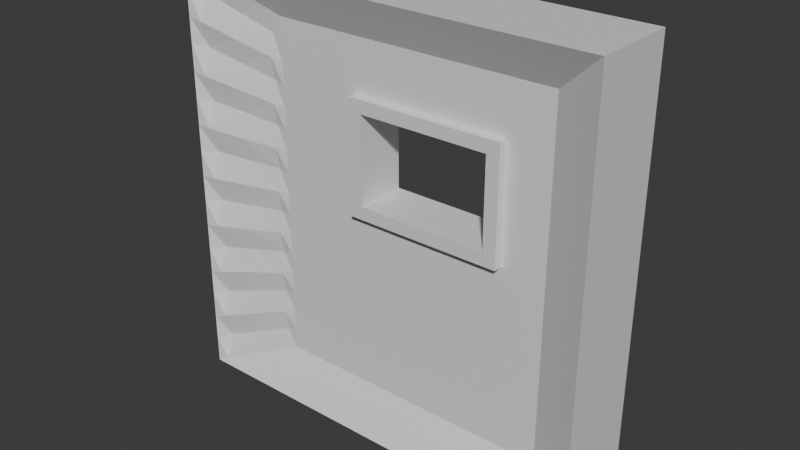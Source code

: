 # Source: door.blend  (saved by Blender 4.3.34; exported with 4.5.12 LTS)
import bpy
from mathutils import Matrix  # noqa: F401  (used for matrix-valued properties, if any)

bpy.ops.wm.read_factory_settings(use_empty=True)
scene = bpy.context.scene
scene.name = 'Scene'

# ---- collections
col_collection = bpy.data.collections.new('Collection'); scene.collection.children.link(col_collection)

# ---- materials (node trees are filled in below, after node groups)
mat_door_top = bpy.data.materials.new('Door_Top')
mat_door_bottom = bpy.data.materials.new('Door_Bottom')

# ---- material node trees
mat_door_top.use_nodes = True; mat_door_top.node_tree.nodes.clear()
_N = mat_door_top.node_tree.nodes; _L = mat_door_top.node_tree.links
n0 = _N.new('ShaderNodeBsdfPrincipled'); n0.name = 'Principled BSDF'; n0.location = (10, 300)
n1 = _N.new('ShaderNodeOutputMaterial'); n1.name = 'Material Output'; n1.location = (300, 300)
_L.new(n0.outputs[0], n1.inputs[0])
n1.is_active_output = True
mat_door_bottom.use_nodes = True; mat_door_bottom.node_tree.nodes.clear()
_N = mat_door_bottom.node_tree.nodes; _L = mat_door_bottom.node_tree.links
n0 = _N.new('ShaderNodeBsdfPrincipled'); n0.name = 'Principled BSDF'; n0.location = (10, 300)
n1 = _N.new('ShaderNodeOutputMaterial'); n1.name = 'Material Output'; n1.location = (300, 300)
_L.new(n0.outputs[0], n1.inputs[0])
n1.is_active_output = True

# ---- world
world_world = bpy.data.worlds.new('World'); scene.world = world_world
world_world.use_nodes = True; world_world.node_tree.nodes.clear()
_N = world_world.node_tree.nodes; _L = world_world.node_tree.links
n0 = _N.new('ShaderNodeOutputWorld'); n0.name = 'World Output'; n0.location = (300, 300)
n1 = _N.new('ShaderNodeBackground'); n1.name = 'Background'; n1.location = (10, 300)
n1.inputs[0].default_value = (0.05088, 0.05088, 0.05088, 1.0)
_L.new(n1.outputs[0], n0.inputs[0])
n0.is_active_output = True
world_world.color = (0.05088, 0.05088, 0.05088)
world_world.sun_shadow_jitter_overblur = 0.0

# ---- meshes
me_cube = bpy.data.meshes.new('Cube')
me_cube.from_pydata([(1.0, 1.0, -1.0), (-1.0, 1.0, -1.0), (1.0, 1.0, 1.0), (-1.0, -1.0, -1.0), (-1.0, -1.0, 1.0), (1.0, -1.0, 1.0), (1.0, -1.0, -1.0), (-1.0, 1.0, 1.0), (0.77, 0.4, -0.804), (-0.57, 0.4, -0.804), (0.77, 0.4, 0.804), (-0.57, -0.4, -0.804), (-0.57, -0.4, 0.804), (0.77, -0.4, 0.804), (0.77, -0.4, -0.804), (-0.57, 0.4, 0.804), (-0.1671, -0.4, 0.564), (0.5671, -0.4, 0.564), (0.5071, 0.4, 0.09605), (-0.1071, 0.4, 0.09605), (-0.1071, -0.4, 0.09605), (-0.1071, 0.4, 0.504), (-0.1671, 0.4, 0.03605), (0.5671, -0.4, 0.03605), (0.5071, -0.4, 0.09605), (0.5671, 0.4, 0.03605), (-0.1671, 0.4, 0.564), (0.5071, 0.4, 0.504), (0.5071, 0.6, 0.504), (-0.1671, 0.6, 0.564), (0.5671, 0.6, 0.564), (-0.1671, 0.6, 0.03605), (0.5671, 0.6, 0.03605), (-0.1071, 0.6, 0.504), (0.5671, 0.4, 0.564), (-0.1671, -0.4, 0.03605), (-0.1071, 0.6, 0.09605), (0.5071, 0.6, 0.09605), (0.5071, -0.6, 0.09605), (-0.1071, -0.6, 0.09605), (0.5671, -0.6, 0.03605), (-0.1671, -0.6, 0.03605), (-0.1071, -0.6, 0.504), (0.5071, -0.6, 0.504), (-0.1071, -0.4, 0.504), (0.5071, -0.4, 0.504), (-0.1671, -0.6, 0.564), (0.5671, -0.6, 0.564), (-1.0, -1.0, 0.0), (-1.0, 1.0, 0.0), (-0.57, -0.4, 0.0), (-0.57, 0.4, 0.0), (-1.0, 1.0, 0.25), (-1.0, -1.0, -0.25), (-0.6237, 0.475, 0.8285), (-0.9462, -0.925, 0.9755), (-0.6237, -0.475, -0.8285), (-0.6237, 0.475, -0.8285), (-1.0, -1.0, 0.5), (-1.0, 1.0, -0.5), (-0.57, -0.4, 0.402), (-0.57, 0.4, -0.402), (-1.0, -1.0, -0.5), (-1.0, 1.0, 0.5), (-0.57, -0.4, -0.402), (-0.57, 0.4, 0.402), (-0.57, 0.4, -0.603), (-0.57, -0.4, 0.603), (-1.0, 1.0, -0.75), (-1.0, -1.0, 0.75), (-0.57, 0.4, 0.201), (-0.9462, 0.925, 0.0), (-0.9462, -0.925, 0.0), (-1.0, -1.0, 0.25), (-1.0, 1.0, -0.25), (-0.57, -0.4, 0.201), (-0.57, 0.4, -0.201), (-1.0, -1.0, -0.75), (-1.0, 1.0, 0.75), (-0.57, -0.4, -0.603), (-0.57, 0.4, 0.603), (-0.9462, 0.925, -0.9755), (-0.9462, -0.925, -0.9755), (-0.6237, -0.475, 0.8285), (-0.9462, 0.925, 0.9755), (-0.6237, 0.475, 0.0), (-0.6237, -0.475, 0.0), (-0.6237, -0.475, 0.4142), (-0.6237, -0.475, -0.4142), (-0.9462, -0.925, -0.4877), (-0.6237, 0.475, -0.4142), (-0.6237, 0.475, 0.4142), (-0.9462, 0.925, 0.4877), (-0.9462, 0.925, -0.4877), (-0.9462, -0.925, 0.4877), (-0.9462, -0.925, 0.2439), (-0.9462, 0.925, -0.2439), (-0.9462, 0.925, 0.7316), (-0.6237, 0.475, 0.2071), (-0.6237, 0.475, 0.6214), (-0.6237, 0.475, -0.6214), (-0.6237, 0.475, -0.2071), (-0.9462, -0.925, -0.7316), (-0.6237, -0.475, -0.2071), (-0.6237, -0.475, -0.6214), (-0.6237, -0.475, 0.6214), (-0.6237, -0.475, 0.2071), (-0.9462, -0.925, -0.2439), (-0.9462, 0.925, 0.2439), (-0.9462, 0.925, -0.7316), (-0.9462, -0.925, 0.7316), (-1.0, -1.0, 0.875), (-1.0, 1.0, -0.875), (-0.57, -0.4, 0.7035), (-0.57, 0.4, -0.7035), (-1.0, -1.0, -0.125), (-1.0, 1.0, 0.125), (-0.57, -0.4, -0.1005), (-0.57, 0.4, 0.1005), (-1.0, 1.0, 0.375), (-1.0, -1.0, -0.375), (-0.785, 0.7, 0.902), (-0.785, -0.7, 0.902), (-0.785, -0.7, -0.902), (-0.57, 0.4, -0.1005), (-0.57, -0.4, 0.1005), (-0.785, 0.7, -0.902), (-1.0, 1.0, -0.125), (-1.0, -1.0, 0.125), (-1.0, -1.0, 0.375), (-1.0, 1.0, -0.375), (-0.57, -0.4, 0.3015), (-0.57, 0.4, -0.3015), (-1.0, -1.0, -0.625), (-1.0, 1.0, 0.625), (-0.57, -0.4, -0.5025), (-0.57, 0.4, 0.5025), (-0.785, -0.7, 0.0), (-0.785, 0.7, 0.0), (-0.57, 0.4, 0.3015), (-0.57, -0.4, -0.3015), (-1.0, -1.0, 0.625), (-1.0, 1.0, -0.625), (-0.57, -0.4, 0.5025), (-0.57, 0.4, -0.5025), (-1.0, -1.0, -0.875), (-1.0, 1.0, 0.875), (-0.57, -0.4, -0.7035), (-0.57, 0.4, 0.7035), (-0.785, -0.7, -0.451), (-0.785, 0.7, 0.451), (-0.785, 0.7, -0.451), (-0.785, -0.7, 0.451), (-0.9462, -0.74, 0.1219), (-0.9462, -0.74, 0.3658), (-0.9462, 0.74, -0.1219), (-0.9462, 0.74, -0.3658), (-0.785, 0.7, 0.6765), (-0.9462, 0.74, 0.8536), (-0.9462, 0.74, 0.6097), (-0.6237, 0.38, 0.3107), (-0.6237, 0.38, 0.1036), (-0.6237, 0.38, 0.7249), (-0.6237, 0.38, 0.5178), (-0.6237, 0.38, -0.5178), (-0.6237, 0.38, -0.7249), (-0.785, 0.7, -0.2255), (-0.6237, 0.38, -0.1036), (-0.6237, 0.38, -0.3107), (-0.785, -0.7, -0.6765), (-0.9462, -0.74, -0.8536), (-0.9462, -0.74, -0.6097), (-0.6237, -0.38, -0.3107), (-0.6237, -0.38, -0.1036), (-0.6237, -0.38, -0.7249), (-0.6237, -0.38, -0.5178), (-0.6237, -0.38, 0.5178), (-0.6237, -0.38, 0.7249), (-0.785, -0.7, 0.2255), (-0.6237, -0.38, 0.1036), (-0.6237, -0.38, 0.3107), (-0.9462, -0.74, -0.3658), (-0.9462, -0.74, -0.1219), (-0.785, -0.7, -0.2255), (-0.785, 0.7, 0.2255), (-0.9462, 0.74, 0.3658), (-0.9462, 0.74, 0.1219), (-0.785, 0.7, -0.6765), (-0.9462, 0.74, -0.6097), (-0.9462, 0.74, -0.8536), (-0.785, -0.7, 0.6765), (-0.9462, -0.74, 0.6097), (-0.9462, -0.74, 0.8536), (-0.785, -0.56, 0.3382), (-0.785, 0.56, -0.1127), (-0.785, -0.56, -0.7892), (-0.785, 0.56, 0.7892), (-0.785, -0.56, 0.1127), (-0.785, -0.56, -0.5637), (-0.785, -0.56, -0.3382), (-0.785, -0.56, 0.7892), (-0.785, 0.56, -0.7892), (-0.785, -0.56, -0.1127), (-0.785, 0.56, -0.5637), (-0.785, -0.56, 0.5637), (-0.785, 0.56, 0.1127), (-0.785, 0.56, 0.3382), (-0.785, 0.56, -0.3382), (-0.785, 0.56, 0.5637), (0.77, 0.4, -0.2), (-0.57, -0.4, -0.202), (0.77, -0.4, -0.202), (-0.1667, -0.4, -0.202), (0.5692, -0.4, -0.202), (-0.1698, 0.4, -0.2), (0.5699, 0.4, -0.2), (-0.57, 0.4, -0.2)], [], [(2, 7, 4, 5), (1, 0, 6, 3), (0, 2, 5, 6), (9, 8, 0, 1, 81, 126, 57), (8, 209, 10, 2, 0), (13, 211, 14, 6, 5), (94, 191, 141, 58), (12, 13, 5, 4, 55, 122, 83), (14, 11, 56, 123, 82, 3, 6), (10, 15, 54, 121, 84, 7, 2), (22, 25, 215, 214), (25, 34, 10, 209, 215), (35, 16, 12, 113, 67, 143, 60, 131, 75, 125, 50, 117, 210, 212), (17, 23, 213, 211, 13), (26, 22, 214, 216, 124, 51, 118, 70, 139, 65, 136, 80, 148, 15), (16, 17, 13, 12), (23, 35, 212, 213), (34, 26, 15, 10), (20, 19, 36, 33, 21, 44, 42, 39), (34, 25, 32, 30), (44, 21, 33, 28, 27, 45, 43, 42), (25, 22, 31, 32), (28, 33, 29, 30), (33, 36, 31, 29), (37, 28, 30, 32), (36, 37, 32, 31), (24, 18, 37, 36, 19, 20, 39, 38), (22, 26, 29, 31), (16, 35, 41, 46), (26, 34, 30, 29), (17, 16, 46, 47), (45, 27, 28, 37, 18, 24, 38, 43), (23, 17, 47, 40), (35, 23, 40, 41), (38, 39, 41, 40), (42, 43, 47, 46), (43, 38, 40, 47), (39, 42, 46, 41), (109, 189, 112, 68), (208, 159, 97, 157), (207, 156, 96, 166), (110, 192, 111, 69), (206, 185, 92, 150), (205, 186, 108, 184), (107, 182, 115, 53), (108, 186, 116, 52), (102, 171, 133, 77), (97, 159, 134, 78), (96, 156, 130, 74), (72, 153, 128, 48), (204, 191, 94, 152), (71, 155, 127, 49), (93, 188, 142, 59), (65, 139, 160, 91), (70, 118, 161, 98), (15, 148, 162, 54), (203, 188, 93, 151), (80, 136, 163, 99), (61, 144, 164, 90), (66, 114, 165, 100), (51, 124, 167, 85), (202, 182, 107, 183), (201, 187, 100, 165), (95, 154, 129, 73), (82, 170, 145, 3), (64, 140, 172, 88), (210, 117, 173, 103), (11, 147, 174, 56), (200, 192, 110, 190), (199, 149, 88, 172), (79, 135, 175, 104), (60, 143, 176, 87), (67, 113, 177, 105), (50, 125, 179, 86), (198, 171, 102, 169), (197, 137, 86, 179), (196, 158, 84, 121), (75, 131, 180, 106), (195, 170, 82, 123), (194, 138, 85, 167), (84, 158, 146, 7), (92, 185, 119, 63), (89, 181, 120, 62), (193, 154, 95, 178), (180, 193, 178, 106), (87, 152, 193, 180), (152, 94, 154, 193), (191, 110, 69, 141), (188, 109, 68, 142), (185, 108, 52, 119), (166, 194, 167, 101), (96, 155, 194, 166), (155, 71, 138, 194), (174, 195, 123, 56), (104, 169, 195, 174), (169, 102, 170, 195), (181, 107, 53, 120), (162, 196, 121, 54), (99, 157, 196, 162), (157, 97, 158, 196), (178, 197, 179, 106), (95, 153, 197, 178), (153, 72, 137, 197), (175, 198, 169, 104), (88, 149, 198, 175), (149, 89, 171, 198), (131, 60, 87, 180), (125, 75, 106, 179), (113, 12, 83, 177), (143, 67, 105, 176), (183, 199, 172, 103), (107, 181, 199, 183), (181, 89, 149, 199), (177, 200, 190, 105), (83, 122, 200, 177), (122, 55, 192, 200), (135, 64, 88, 175), (147, 79, 104, 174), (117, 50, 86, 173), (140, 210, 103, 172), (170, 102, 77, 145), (126, 201, 165, 57), (81, 189, 201, 126), (189, 109, 187, 201), (173, 202, 183, 103), (86, 137, 202, 173), (137, 72, 182, 202), (132, 61, 90, 168), (124, 216, 76, 101, 167), (114, 9, 57, 165), (144, 66, 100, 164), (164, 203, 151, 90), (100, 187, 203, 164), (187, 109, 188, 203), (136, 65, 91, 163), (148, 80, 99, 162), (118, 51, 85, 161), (139, 70, 98, 160), (158, 97, 78, 146), (176, 204, 152, 87), (105, 190, 204, 176), (190, 110, 191, 204), (154, 94, 58, 129), (155, 96, 74, 127), (156, 93, 59, 130), (153, 95, 73, 128), (159, 92, 63, 134), (171, 89, 62, 133), (161, 205, 184, 98), (85, 138, 205, 161), (138, 71, 186, 205), (160, 206, 150, 91), (98, 184, 206, 160), (184, 108, 185, 206), (182, 72, 48, 115), (168, 207, 166, 101), (90, 151, 207, 168), (151, 93, 156, 207), (163, 208, 157, 99), (91, 150, 208, 163), (150, 92, 159, 208), (186, 71, 49, 116), (189, 81, 1, 112), (192, 55, 4, 111), (76, 132, 168, 101), (111, 4, 7, 146, 78, 134, 63, 119, 52, 116, 49, 127, 74, 130, 59, 142, 68, 112, 1, 3, 145, 77, 133, 62, 120, 53, 115, 48, 128, 73, 129, 58, 141, 69), (213, 211, 14, 11, 147, 79, 135, 64, 140, 210, 212), (216, 214, 215, 209, 8, 9, 114, 66, 144, 61, 132, 76)])
me_cube.polygons.foreach_set('material_index', [1, 1, 1, 1, 1, 1, 1, 1, 1, 1, 0, 0, 0, 0, 0, 0, 0, 0, 0, 0, 0, 0, 0, 0, 0, 0, 0, 0, 0, 0, 0, 0, 0, 0, 0, 0, 0, 0, 1, 0, 0, 1, 0, 0, 1, 1, 1, 1, 1, 1, 0, 1, 1, 1, 1, 1, 0, 1, 1, 1, 1, 0, 0, 1, 1, 1, 1, 1, 0, 0, 1, 1, 1, 1, 0, 0, 0, 1, 0, 0, 1, 1, 1, 0, 0, 0, 0, 1, 1, 1, 0, 0, 0, 0, 0, 0, 1, 0, 0, 0, 0, 0, 0, 0, 0, 0, 1, 1, 1, 1, 0, 0, 0, 0, 0, 0, 1, 1, 1, 1, 1, 0, 0, 0, 0, 0, 0, 1, 1, 1, 1, 0, 0, 0, 1, 1, 1, 1, 1, 0, 0, 0, 1, 1, 1, 1, 1, 1, 0, 0, 0, 0, 0, 0, 1, 0, 0, 0, 0, 0, 0, 1, 1, 1, 1, 1, 1, 1])
_uv = me_cube.uv_layers.new(name='UVMap')
_uv.uv.foreach_set('vector', [0.625, 0.5, 0.875, 0.5, 0.875, 0.75, 0.625, 0.75, 0.125, 0.5, 0.375, 0.5, 0.375, 0.75, 0.125, 0.75, 0.375, 0.5, 0.625, 0.5, 0.625, 0.75, 0.375, 0.75, 0.4163, 0.2913, 0.4163, 0.4588, 0.375, 0.5, 0.375, 0.25, 0.3802, 0.2552, 0.3956, 0.2706, 0.4111, 0.2861, 0.4163, 0.4588, 0.4792, 0.4588, 0.5838, 0.4588, 0.625, 0.5, 0.375, 0.5, 0.5838, 0.7913, 0.479, 0.7913, 0.4163, 0.7913, 0.375, 0.75, 0.625, 0.75, 0.5599, 0.9948, 0.5749, 0.9948, 0.5781, 1.0, 0.5625, 1.0, 0.5838, 0.9588, 0.5838, 0.7913, 0.625, 0.75, 0.625, 1.0, 0.6198, 0.9948, 0.6044, 0.9794, 0.5889, 0.9639, 0.4163, 0.7913, 0.4163, 0.9588, 0.4111, 0.9639, 0.3956, 0.9794, 0.3802, 0.9948, 0.375, 1.0, 0.375, 0.75, 0.5838, 0.4588, 0.5838, 0.2913, 0.5889, 0.2861, 0.6044, 0.2706, 0.6198, 0.2552, 0.625, 0.25, 0.625, 0.5, 0.4542, 0.3368, 0.4542, 0.4132, 0.4357, 0.4164, 0.4425, 0.336, 0.4542, 0.4132, 0.5458, 0.4132, 0.5838, 0.4588, 0.4792, 0.4588, 0.4357, 0.4164, 0.4542, 0.9132, 0.5458, 0.9132, 0.5838, 0.9588, 0.5733, 0.9588, 0.5628, 0.9588, 0.5523, 0.9588, 0.5419, 0.9588, 0.5314, 0.9588, 0.5209, 0.9588, 0.5105, 0.9588, 0.5, 0.9588, 0.4895, 0.9588, 0.4791, 0.9588, 0.4446, 0.9131, 0.5458, 0.8368, 0.4542, 0.8368, 0.4435, 0.8301, 0.479, 0.7913, 0.5838, 0.7913, 0.5458, 0.3368, 0.4542, 0.3368, 0.4425, 0.336, 0.4792, 0.2913, 0.4895, 0.2913, 0.5, 0.2913, 0.5105, 0.2913, 0.5209, 0.2913, 0.5314, 0.2913, 0.5419, 0.2913, 0.5523, 0.2913, 0.5628, 0.2913, 0.5733, 0.2913, 0.5838, 0.2913, 0.5458, 0.9132, 0.5458, 0.8368, 0.5838, 0.7913, 0.5838, 0.9588, 0.4542, 0.8368, 0.4542, 0.9132, 0.4446, 0.9131, 0.4435, 0.8301, 0.5458, 0.4132, 0.5458, 0.3368, 0.5838, 0.2913, 0.5838, 0.4588, 0.4646, 0.907, 0.4646, 0.343, 0.4646, 0.343, 0.5354, 0.343, 0.5354, 0.343, 0.5354, 0.907, 0.5354, 0.907, 0.4646, 0.907, 0.5458, 0.4132, 0.4542, 0.4132, 0.4542, 0.4132, 0.5458, 0.4132, 0.5354, 0.907, 0.5354, 0.343, 0.5354, 0.343, 0.5354, 0.407, 0.5354, 0.407, 0.5354, 0.843, 0.5354, 0.843, 0.5354, 0.907, 0.4542, 0.4132, 0.4542, 0.3368, 0.4542, 0.3368, 0.4542, 0.4132, 0.5354, 0.407, 0.5354, 0.343, 0.5458, 0.3368, 0.5458, 0.4132, 0.5354, 0.343, 0.4646, 0.343, 0.4542, 0.3368, 0.5458, 0.3368, 0.4646, 0.407, 0.5354, 0.407, 0.5458, 0.4132, 0.4542, 0.4132, 0.4646, 0.343, 0.4646, 0.407, 0.4542, 0.4132, 0.4542, 0.3368, 0.4646, 0.843, 0.4646, 0.407, 0.4646, 0.407, 0.4646, 0.343, 0.4646, 0.343, 0.4646, 0.907, 0.4646, 0.907, 0.4646, 0.843, 0.4542, 0.3368, 0.5458, 0.3368, 0.5458, 0.3368, 0.4542, 0.3368, 0.5458, 0.9132, 0.4542, 0.9132, 0.4542, 0.9132, 0.5458, 0.9132, 0.5458, 0.3368, 0.5458, 0.4132, 0.5458, 0.4132, 0.5458, 0.3368, 0.5458, 0.8368, 0.5458, 0.9132, 0.5458, 0.9132, 0.5458, 0.8368, 0.5354, 0.843, 0.5354, 0.407, 0.5354, 0.407, 0.4646, 0.407, 0.4646, 0.407, 0.4646, 0.843, 0.4646, 0.843, 0.5354, 0.843, 0.4542, 0.8368, 0.5458, 0.8368, 0.5458, 0.8368, 0.4542, 0.8368, 0.4542, 0.9132, 0.4542, 0.8368, 0.4542, 0.8368, 0.4542, 0.9132, 0.4646, 0.843, 0.4646, 0.907, 0.4542, 0.9132, 0.4542, 0.8368, 0.5354, 0.907, 0.5354, 0.843, 0.5458, 0.8368, 0.5458, 0.9132, 0.5354, 0.843, 0.4646, 0.843, 0.4542, 0.8368, 0.5458, 0.8368, 0.4646, 0.907, 0.5354, 0.907, 0.5458, 0.9132, 0.4542, 0.9132, 0.4101, 0.2552, 0.3951, 0.2552, 0.3906, 0.25, 0.4062, 0.25, 0.5652, 0.2706, 0.5749, 0.2552, 0.5899, 0.2552, 0.5783, 0.2706, 0.4609, 0.2706, 0.4551, 0.2552, 0.47, 0.2552, 0.4739, 0.2706, 0.5899, 0.9948, 0.6049, 0.9948, 0.6094, 1.0, 0.5938, 1.0, 0.5391, 0.2706, 0.5449, 0.2552, 0.5599, 0.2552, 0.5522, 0.2706, 0.513, 0.2706, 0.515, 0.2552, 0.53, 0.2552, 0.5261, 0.2706, 0.47, 0.9948, 0.485, 0.9948, 0.4844, 1.0, 0.4688, 1.0, 0.53, 0.2552, 0.515, 0.2552, 0.5156, 0.25, 0.5312, 0.25, 0.4101, 0.9948, 0.4251, 0.9948, 0.4219, 1.0, 0.4062, 1.0, 0.5899, 0.2552, 0.5749, 0.2552, 0.5781, 0.25, 0.5938, 0.25, 0.47, 0.2552, 0.4551, 0.2552, 0.4531, 0.25, 0.4688, 0.25, 0.5, 0.9948, 0.515, 0.9948, 0.5156, 1.0, 0.5, 1.0, 0.5652, 0.9794, 0.5749, 0.9948, 0.5599, 0.9948, 0.5522, 0.9794, 0.5, 0.2552, 0.485, 0.2552, 0.4844, 0.25, 0.5, 0.25, 0.4401, 0.2552, 0.4251, 0.2552, 0.4219, 0.25, 0.4375, 0.25, 0.5419, 0.2913, 0.5314, 0.2913, 0.5333, 0.2861, 0.5445, 0.2861, 0.5209, 0.2913, 0.5105, 0.2913, 0.5111, 0.2861, 0.5222, 0.2861, 0.5838, 0.2913, 0.5733, 0.2913, 0.5778, 0.2861, 0.5889, 0.2861, 0.4348, 0.2706, 0.4251, 0.2552, 0.4401, 0.2552, 0.4478, 0.2706, 0.5628, 0.2913, 0.5523, 0.2913, 0.5556, 0.2861, 0.5667, 0.2861, 0.4581, 0.2913, 0.4477, 0.2913, 0.4444, 0.2861, 0.4555, 0.2861, 0.4372, 0.2913, 0.4267, 0.2913, 0.4222, 0.2861, 0.4333, 0.2861, 0.5, 0.2913, 0.4895, 0.2913, 0.4889, 0.2861, 0.5, 0.2861, 0.487, 0.9794, 0.485, 0.9948, 0.47, 0.9948, 0.4739, 0.9794, 0.4087, 0.2706, 0.4217, 0.2706, 0.4333, 0.2861, 0.4222, 0.2861, 0.53, 0.9948, 0.5449, 0.9948, 0.5469, 1.0, 0.5312, 1.0, 0.3802, 0.9948, 0.3951, 0.9948, 0.3906, 1.0, 0.375, 1.0, 0.4581, 0.9588, 0.4686, 0.9588, 0.4667, 0.9639, 0.4555, 0.9639, 0.4791, 0.9588, 0.4895, 0.9588, 0.4889, 0.9639, 0.4778, 0.9639, 0.4163, 0.9588, 0.4267, 0.9588, 0.4222, 0.9639, 0.4111, 0.9639, 0.5913, 0.9794, 0.6049, 0.9948, 0.5899, 0.9948, 0.5783, 0.9794, 0.4609, 0.9794, 0.4478, 0.9794, 0.4555, 0.9639, 0.4667, 0.9639, 0.4372, 0.9588, 0.4477, 0.9588, 0.4444, 0.9639, 0.4333, 0.9639, 0.5419, 0.9588, 0.5523, 0.9588, 0.5556, 0.9639, 0.5445, 0.9639, 0.5628, 0.9588, 0.5733, 0.9588, 0.5778, 0.9639, 0.5667, 0.9639, 0.5, 0.9588, 0.5105, 0.9588, 0.5111, 0.9639, 0.5, 0.9639, 0.4348, 0.9794, 0.4251, 0.9948, 0.4101, 0.9948, 0.4217, 0.9794, 0.513, 0.9794, 0.5, 0.9794, 0.5, 0.9639, 0.5111, 0.9639, 0.5913, 0.2706, 0.6049, 0.2552, 0.6198, 0.2552, 0.6044, 0.2706, 0.5209, 0.9588, 0.5314, 0.9588, 0.5333, 0.9639, 0.5222, 0.9639, 0.4087, 0.9794, 0.3951, 0.9948, 0.3802, 0.9948, 0.3956, 0.9794, 0.487, 0.2706, 0.5, 0.2706, 0.5, 0.2861, 0.4889, 0.2861, 0.6198, 0.2552, 0.6049, 0.2552, 0.6094, 0.25, 0.625, 0.25, 0.5599, 0.2552, 0.5449, 0.2552, 0.5469, 0.25, 0.5625, 0.25, 0.4401, 0.9948, 0.4551, 0.9948, 0.4531, 1.0, 0.4375, 1.0, 0.5391, 0.9794, 0.5449, 0.9948, 0.53, 0.9948, 0.5261, 0.9794, 0.5333, 0.9639, 0.5391, 0.9794, 0.5261, 0.9794, 0.5222, 0.9639, 0.5445, 0.9639, 0.5522, 0.9794, 0.5391, 0.9794, 0.5333, 0.9639, 0.5522, 0.9794, 0.5599, 0.9948, 0.5449, 0.9948, 0.5391, 0.9794, 0.5749, 0.9948, 0.5899, 0.9948, 0.5938, 1.0, 0.5781, 1.0, 0.4251, 0.2552, 0.4101, 0.2552, 0.4062, 0.25, 0.4219, 0.25, 0.5449, 0.2552, 0.53, 0.2552, 0.5312, 0.25, 0.5469, 0.25, 0.4739, 0.2706, 0.487, 0.2706, 0.4889, 0.2861, 0.4778, 0.2861, 0.47, 0.2552, 0.485, 0.2552, 0.487, 0.2706, 0.4739, 0.2706, 0.485, 0.2552, 0.5, 0.2552, 0.5, 0.2706, 0.487, 0.2706, 0.4222, 0.9639, 0.4087, 0.9794, 0.3956, 0.9794, 0.4111, 0.9639, 0.4333, 0.9639, 0.4217, 0.9794, 0.4087, 0.9794, 0.4222, 0.9639, 0.4217, 0.9794, 0.4101, 0.9948, 0.3951, 0.9948, 0.4087, 0.9794, 0.4551, 0.9948, 0.47, 0.9948, 0.4688, 1.0, 0.4531, 1.0, 0.5778, 0.2861, 0.5913, 0.2706, 0.6044, 0.2706, 0.5889, 0.2861, 0.5667, 0.2861, 0.5783, 0.2706, 0.5913, 0.2706, 0.5778, 0.2861, 0.5783, 0.2706, 0.5899, 0.2552, 0.6049, 0.2552, 0.5913, 0.2706, 0.5261, 0.9794, 0.513, 0.9794, 0.5111, 0.9639, 0.5222, 0.9639, 0.53, 0.9948, 0.515, 0.9948, 0.513, 0.9794, 0.5261, 0.9794, 0.515, 0.9948, 0.5, 0.9948, 0.5, 0.9794, 0.513, 0.9794, 0.4444, 0.9639, 0.4348, 0.9794, 0.4217, 0.9794, 0.4333, 0.9639, 0.4555, 0.9639, 0.4478, 0.9794, 0.4348, 0.9794, 0.4444, 0.9639, 0.4478, 0.9794, 0.4401, 0.9948, 0.4251, 0.9948, 0.4348, 0.9794, 0.5314, 0.9588, 0.5419, 0.9588, 0.5445, 0.9639, 0.5333, 0.9639, 0.5105, 0.9588, 0.5209, 0.9588, 0.5222, 0.9639, 0.5111, 0.9639, 0.5733, 0.9588, 0.5838, 0.9588, 0.5889, 0.9639, 0.5778, 0.9639, 0.5523, 0.9588, 0.5628, 0.9588, 0.5667, 0.9639, 0.5556, 0.9639, 0.4739, 0.9794, 0.4609, 0.9794, 0.4667, 0.9639, 0.4778, 0.9639, 0.47, 0.9948, 0.4551, 0.9948, 0.4609, 0.9794, 0.4739, 0.9794, 0.4551, 0.9948, 0.4401, 0.9948, 0.4478, 0.9794, 0.4609, 0.9794, 0.5778, 0.9639, 0.5913, 0.9794, 0.5783, 0.9794, 0.5667, 0.9639, 0.5889, 0.9639, 0.6044, 0.9794, 0.5913, 0.9794, 0.5778, 0.9639, 0.6044, 0.9794, 0.6198, 0.9948, 0.6049, 0.9948, 0.5913, 0.9794, 0.4477, 0.9588, 0.4581, 0.9588, 0.4555, 0.9639, 0.4444, 0.9639, 0.4267, 0.9588, 0.4372, 0.9588, 0.4333, 0.9639, 0.4222, 0.9639, 0.4895, 0.9588, 0.5, 0.9588, 0.5, 0.9639, 0.4889, 0.9639, 0.4686, 0.9588, 0.4791, 0.9588, 0.4778, 0.9639, 0.4667, 0.9639, 0.3951, 0.9948, 0.4101, 0.9948, 0.4062, 1.0, 0.3906, 1.0, 0.3956, 0.2706, 0.4087, 0.2706, 0.4222, 0.2861, 0.4111, 0.2861, 0.3802, 0.2552, 0.3951, 0.2552, 0.4087, 0.2706, 0.3956, 0.2706, 0.3951, 0.2552, 0.4101, 0.2552, 0.4217, 0.2706, 0.4087, 0.2706, 0.4889, 0.9639, 0.487, 0.9794, 0.4739, 0.9794, 0.4778, 0.9639, 0.5, 0.9639, 0.5, 0.9794, 0.487, 0.9794, 0.4889, 0.9639, 0.5, 0.9794, 0.5, 0.9948, 0.485, 0.9948, 0.487, 0.9794, 0.4686, 0.2913, 0.4581, 0.2913, 0.4555, 0.2861, 0.4667, 0.2861, 0.4895, 0.2913, 0.4792, 0.2913, 0.4791, 0.2913, 0.4778, 0.2861, 0.4889, 0.2861, 0.4267, 0.2913, 0.4163, 0.2913, 0.4111, 0.2861, 0.4222, 0.2861, 0.4477, 0.2913, 0.4372, 0.2913, 0.4333, 0.2861, 0.4444, 0.2861, 0.4444, 0.2861, 0.4348, 0.2706, 0.4478, 0.2706, 0.4555, 0.2861, 0.4333, 0.2861, 0.4217, 0.2706, 0.4348, 0.2706, 0.4444, 0.2861, 0.4217, 0.2706, 0.4101, 0.2552, 0.4251, 0.2552, 0.4348, 0.2706, 0.5523, 0.2913, 0.5419, 0.2913, 0.5445, 0.2861, 0.5556, 0.2861, 0.5733, 0.2913, 0.5628, 0.2913, 0.5667, 0.2861, 0.5778, 0.2861, 0.5105, 0.2913, 0.5, 0.2913, 0.5, 0.2861, 0.5111, 0.2861, 0.5314, 0.2913, 0.5209, 0.2913, 0.5222, 0.2861, 0.5333, 0.2861, 0.6049, 0.2552, 0.5899, 0.2552, 0.5938, 0.25, 0.6094, 0.25, 0.5556, 0.9639, 0.5652, 0.9794, 0.5522, 0.9794, 0.5445, 0.9639, 0.5667, 0.9639, 0.5783, 0.9794, 0.5652, 0.9794, 0.5556, 0.9639, 0.5783, 0.9794, 0.5899, 0.9948, 0.5749, 0.9948, 0.5652, 0.9794, 0.5449, 0.9948, 0.5599, 0.9948, 0.5625, 1.0, 0.5469, 1.0, 0.485, 0.2552, 0.47, 0.2552, 0.4688, 0.25, 0.4844, 0.25, 0.4551, 0.2552, 0.4401, 0.2552, 0.4375, 0.25, 0.4531, 0.25, 0.515, 0.9948, 0.53, 0.9948, 0.5312, 1.0, 0.5156, 1.0, 0.5749, 0.2552, 0.5599, 0.2552, 0.5625, 0.25, 0.5781, 0.25, 0.4251, 0.9948, 0.4401, 0.9948, 0.4375, 1.0, 0.4219, 1.0, 0.5111, 0.2861, 0.513, 0.2706, 0.5261, 0.2706, 0.5222, 0.2861, 0.5, 0.2861, 0.5, 0.2706, 0.513, 0.2706, 0.5111, 0.2861, 0.5, 0.2706, 0.5, 0.2552, 0.515, 0.2552, 0.513, 0.2706, 0.5333, 0.2861, 0.5391, 0.2706, 0.5522, 0.2706, 0.5445, 0.2861, 0.5222, 0.2861, 0.5261, 0.2706, 0.5391, 0.2706, 0.5333, 0.2861, 0.5261, 0.2706, 0.53, 0.2552, 0.5449, 0.2552, 0.5391, 0.2706, 0.485, 0.9948, 0.5, 0.9948, 0.5, 1.0, 0.4844, 1.0, 0.4667, 0.2861, 0.4609, 0.2706, 0.4739, 0.2706, 0.4778, 0.2861, 0.4555, 0.2861, 0.4478, 0.2706, 0.4609, 0.2706, 0.4667, 0.2861, 0.4478, 0.2706, 0.4401, 0.2552, 0.4551, 0.2552, 0.4609, 0.2706, 0.5556, 0.2861, 0.5652, 0.2706, 0.5783, 0.2706, 0.5667, 0.2861, 0.5445, 0.2861, 0.5522, 0.2706, 0.5652, 0.2706, 0.5556, 0.2861, 0.5522, 0.2706, 0.5599, 0.2552, 0.5749, 0.2552, 0.5652, 0.2706, 0.515, 0.2552, 0.5, 0.2552, 0.5, 0.25, 0.5156, 0.25, 0.3951, 0.2552, 0.3802, 0.2552, 0.375, 0.25, 0.3906, 0.25, 0.6049, 0.9948, 0.6198, 0.9948, 0.625, 1.0, 0.6094, 1.0, 0.4791, 0.2913, 0.4686, 0.2913, 0.4667, 0.2861, 0.4778, 0.2861, 0.6094, 0.0, 0.625, 0.0, 0.625, 0.25, 0.6094, 0.25, 0.5938, 0.25, 0.5781, 0.25, 0.5625, 0.25, 0.5469, 0.25, 0.5312, 0.25, 0.5156, 0.25, 0.5, 0.25, 0.4844, 0.25, 0.4688, 0.25, 0.4531, 0.25, 0.4375, 0.25, 0.4219, 0.25, 0.4062, 0.25, 0.3906, 0.25, 0.375, 0.25, 0.375, 0.0, 0.3906, 0.0, 0.4062, 0.0, 0.4219, 0.0, 0.4375, 0.0, 0.4531, 0.0, 0.4688, 0.0, 0.4844, 0.0, 0.5, 0.0, 0.5156, 0.0, 0.5312, 0.0, 0.5469, 0.0, 0.5625, 0.0, 0.5781, 0.0, 0.5938, 0.0, 0.4163, 0.8163, 0.4163, 0.7913, 0.4163, 0.7913, 0.4163, 0.9588, 0.4163, 0.9588, 0.4163, 0.9588, 0.4163, 0.9588, 0.4163, 0.9588, 0.4163, 0.9588, 0.4163, 0.9588, 0.4163, 0.9083, 0.4792, 0.2913, 0.4163, 0.3413, 0.4163, 0.4337, 0.4163, 0.4588, 0.4163, 0.4588, 0.4163, 0.2913, 0.4267, 0.2913, 0.4372, 0.2913, 0.4477, 0.2913, 0.4581, 0.2913, 0.4686, 0.2913, 0.4791, 0.2913])
me_cube.materials.append(mat_door_top)
me_cube.materials.append(mat_door_bottom)
me_cube.use_mirror_vertex_groups = False
me_cube.update()

# ---- objects
ob_cube = bpy.data.objects.new('Cube', me_cube)

# ---- transforms, parenting, visibility, modifiers, constraints
ob_cube.location = (0.0, 0.0, 0.0)
ob_cube.scale = (1.0, 0.2, 1.0)
ob_cube.lock_rotations_4d = False
ob_cube.empty_display_type = 'ARROWS'
ob_cube.lineart.crease_threshold = 0.0

# ---- collection membership
col_collection.objects.link(ob_cube)

# ---- scene / render settings (as saved in the file)
scene.frame_start = 1; scene.frame_end = 250; scene.frame_set(1)
scene.render.engine = 'BLENDER_EEVEE_NEXT'
bpy.context.view_layer.update()

# ---- added for rendering (the .blend has no active camera and no usable light): camera, sun
cam_auto = bpy.data.cameras.new('AutoCamera')
cam_auto.lens = 50.0
cam_auto.sensor_width = 36.0
cam_auto.clip_end = 1000.0
ob_auto_camera = bpy.data.objects.new('AutoCamera', cam_auto)
scene.collection.objects.link(ob_auto_camera)
ob_auto_camera.location = (2.64297, -3.17156, 2.11438)
ob_auto_camera.rotation_euler = (1.09748, -7.21219e-08, 0.694738)
scene.camera = ob_auto_camera
light_auto_sun = bpy.data.lights.new('AutoSun', 'SUN')
light_auto_sun.energy = 3.0
light_auto_sun.angle = 0.0523599
ob_auto_sun = bpy.data.objects.new('AutoSun', light_auto_sun)
scene.collection.objects.link(ob_auto_sun)
ob_auto_sun.rotation_euler = (0.872665, 0.174533, 0.523599)
bpy.context.view_layer.update()
